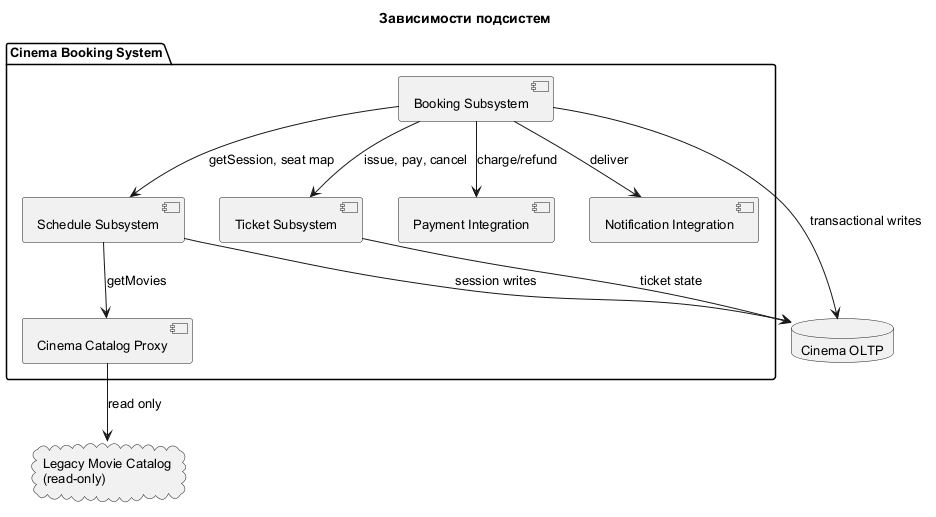

The diagram above was rendered by PlantUML. Its source (embedded in the PNG):
@startuml
skinparam defaultFontName Arial
skinparam defaultFontSize 13
skinparam shadowing false
title Зависимости подсистем
package "Cinema Booking System" {
  [Booking Subsystem] as Booking
  [Schedule Subsystem] as Schedule
  [Ticket Subsystem] as Ticket
  [Payment Integration] as Payment
  [Notification Integration] as Notify
  [Cinema Catalog Proxy] as Catalog
}
cloud "Legacy Movie Catalog\n(read-only)" as Legacy
database "Cinema OLTP" as DB
Booking --> Schedule : getSession, seat map
Booking --> Ticket : issue, pay, cancel
Booking --> Payment : charge/refund
Booking --> Notify : deliver
Schedule --> Catalog : getMovies
Catalog --> Legacy : read only
Booking --> DB : transactional writes
Schedule --> DB : session writes
Ticket --> DB : ticket state
@enduml